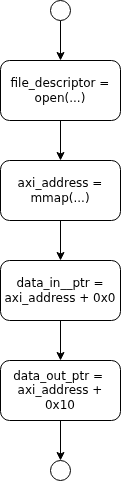

The diagram above was exported from draw.io. Its source (the exported page's mxGraphModel, read from the mxfile embedded in the PNG):
<mxGraphModel dx="1025" dy="545" grid="1" gridSize="10" guides="1" tooltips="1" connect="1" arrows="1" fold="1" page="1" pageScale="1" pageWidth="850" pageHeight="1100" math="0" shadow="0">
  <root>
    <mxCell id="0" />
    <mxCell id="1" parent="0" />
    <mxCell id="XyQX4LkyW9RW2273bKr--5" style="edgeStyle=orthogonalEdgeStyle;rounded=0;orthogonalLoop=1;jettySize=auto;html=1;exitX=0.5;exitY=1;exitDx=0;exitDy=0;entryX=0.5;entryY=0;entryDx=0;entryDy=0;" parent="1" source="XyQX4LkyW9RW2273bKr--1" target="XyQX4LkyW9RW2273bKr--2" edge="1">
      <mxGeometry relative="1" as="geometry" />
    </mxCell>
    <mxCell id="XyQX4LkyW9RW2273bKr--1" value="file_descriptor = open(...)" style="rounded=1;whiteSpace=wrap;html=1;" parent="1" vertex="1">
      <mxGeometry x="240" y="120" width="120" height="60" as="geometry" />
    </mxCell>
    <mxCell id="XyQX4LkyW9RW2273bKr--6" style="edgeStyle=orthogonalEdgeStyle;rounded=0;orthogonalLoop=1;jettySize=auto;html=1;exitX=0.5;exitY=1;exitDx=0;exitDy=0;entryX=0.5;entryY=0;entryDx=0;entryDy=0;" parent="1" source="XyQX4LkyW9RW2273bKr--2" target="XyQX4LkyW9RW2273bKr--3" edge="1">
      <mxGeometry relative="1" as="geometry" />
    </mxCell>
    <mxCell id="XyQX4LkyW9RW2273bKr--2" value="axi_address = mmap(...)" style="rounded=1;whiteSpace=wrap;html=1;" parent="1" vertex="1">
      <mxGeometry x="240" y="220" width="120" height="60" as="geometry" />
    </mxCell>
    <mxCell id="XyQX4LkyW9RW2273bKr--7" style="edgeStyle=orthogonalEdgeStyle;rounded=0;orthogonalLoop=1;jettySize=auto;html=1;exitX=0.5;exitY=1;exitDx=0;exitDy=0;entryX=0.5;entryY=0;entryDx=0;entryDy=0;" parent="1" source="XyQX4LkyW9RW2273bKr--3" target="XyQX4LkyW9RW2273bKr--4" edge="1">
      <mxGeometry relative="1" as="geometry" />
    </mxCell>
    <mxCell id="XyQX4LkyW9RW2273bKr--3" value="data_in__ptr = axi_address + 0x0" style="rounded=1;whiteSpace=wrap;html=1;" parent="1" vertex="1">
      <mxGeometry x="240" y="320" width="120" height="60" as="geometry" />
    </mxCell>
    <mxCell id="XyQX4LkyW9RW2273bKr--12" style="edgeStyle=orthogonalEdgeStyle;rounded=0;orthogonalLoop=1;jettySize=auto;html=1;exitX=0.5;exitY=1;exitDx=0;exitDy=0;entryX=0.5;entryY=0;entryDx=0;entryDy=0;" parent="1" source="XyQX4LkyW9RW2273bKr--4" target="XyQX4LkyW9RW2273bKr--10" edge="1">
      <mxGeometry relative="1" as="geometry" />
    </mxCell>
    <mxCell id="XyQX4LkyW9RW2273bKr--4" value="data_out_ptr =&amp;nbsp;&lt;div&gt;axi_address + 0x10&lt;/div&gt;" style="rounded=1;whiteSpace=wrap;html=1;" parent="1" vertex="1">
      <mxGeometry x="240" y="420" width="120" height="60" as="geometry" />
    </mxCell>
    <mxCell id="XyQX4LkyW9RW2273bKr--9" style="edgeStyle=orthogonalEdgeStyle;rounded=0;orthogonalLoop=1;jettySize=auto;html=1;exitX=0.5;exitY=1;exitDx=0;exitDy=0;entryX=0.5;entryY=0;entryDx=0;entryDy=0;" parent="1" source="XyQX4LkyW9RW2273bKr--8" target="XyQX4LkyW9RW2273bKr--1" edge="1">
      <mxGeometry relative="1" as="geometry" />
    </mxCell>
    <mxCell id="XyQX4LkyW9RW2273bKr--8" value="" style="ellipse;whiteSpace=wrap;html=1;aspect=fixed;" parent="1" vertex="1">
      <mxGeometry x="290" y="60" width="20" height="20" as="geometry" />
    </mxCell>
    <mxCell id="XyQX4LkyW9RW2273bKr--10" value="" style="ellipse;whiteSpace=wrap;html=1;aspect=fixed;" parent="1" vertex="1">
      <mxGeometry x="290" y="520" width="20" height="20" as="geometry" />
    </mxCell>
  </root>
</mxGraphModel>